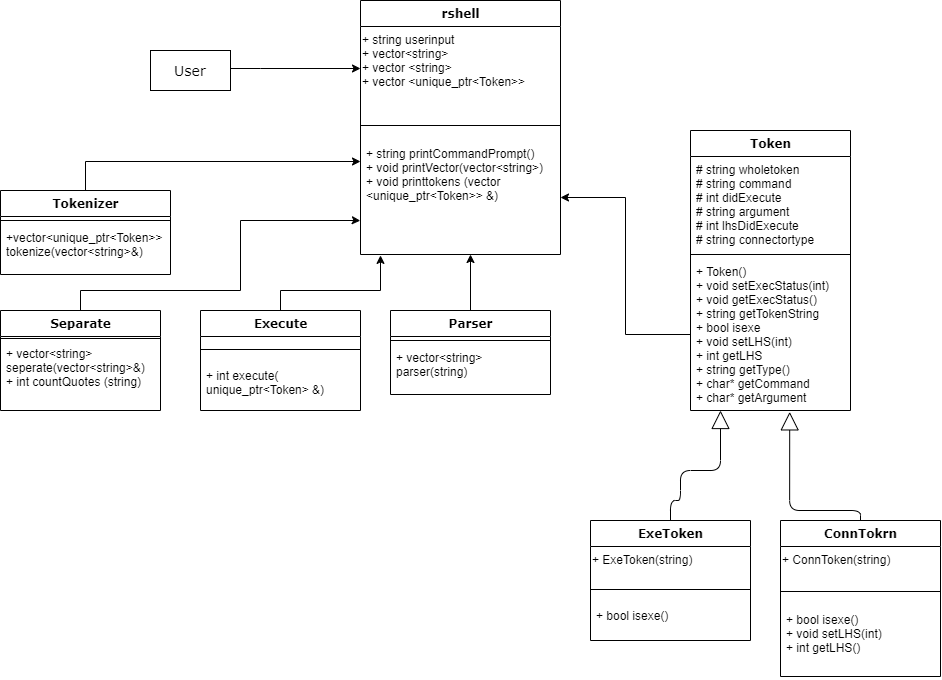

The diagram above was exported from draw.io. Its source (the exported page's mxGraphModel, read from the mxfile embedded in the PNG):
<mxGraphModel dx="1586" dy="850" grid="1" gridSize="10" guides="1" tooltips="1" connect="1" arrows="1" fold="1" page="1" pageScale="1" pageWidth="1100" pageHeight="850" background="#ffffff" math="0" shadow="0">
  <root>
    <mxCell id="0" />
    <mxCell id="1" parent="0" />
    <mxCell id="78961159f06e98e8-43" value="Token" style="swimlane;html=1;fontStyle=1;align=center;verticalAlign=top;childLayout=stackLayout;horizontal=1;startSize=26;horizontalStack=0;resizeParent=1;resizeLast=0;collapsible=1;marginBottom=0;swimlaneFillColor=#ffffff;rounded=0;shadow=0;comic=0;labelBackgroundColor=none;strokeWidth=1;fillColor=none;fontFamily=Verdana;fontSize=12" parent="1" vertex="1">
      <mxGeometry x="800" y="150" width="160" height="280" as="geometry" />
    </mxCell>
    <mxCell id="78961159f06e98e8-44" value="# string wholetoken&lt;br&gt;# string command&lt;br&gt;# int didExecute&lt;br&gt;# string argument&lt;br&gt;# int lhsDidExecute&lt;br&gt;# string connectortype" style="text;html=1;strokeColor=none;fillColor=none;align=left;verticalAlign=top;spacingLeft=4;spacingRight=4;whiteSpace=wrap;overflow=hidden;rotatable=0;points=[[0,0.5],[1,0.5]];portConstraint=eastwest;" parent="78961159f06e98e8-43" vertex="1">
      <mxGeometry y="26" width="160" height="94" as="geometry" />
    </mxCell>
    <mxCell id="78961159f06e98e8-51" value="" style="line;html=1;strokeWidth=1;fillColor=none;align=left;verticalAlign=middle;spacingTop=-1;spacingLeft=3;spacingRight=3;rotatable=0;labelPosition=right;points=[];portConstraint=eastwest;" parent="78961159f06e98e8-43" vertex="1">
      <mxGeometry y="120" width="160" height="8" as="geometry" />
    </mxCell>
    <mxCell id="78961159f06e98e8-52" value="+ Token()&lt;br&gt;+ void setExecStatus(int)&lt;br&gt;+ void getExecStatus()&lt;br&gt;+ string getTokenString&lt;br&gt;+ bool isexe&lt;br&gt;+ void setLHS(int)&lt;br&gt;+ int getLHS&lt;br&gt;+ string getType()&lt;br&gt;+ char* getCommand&lt;br&gt;+ char* getArgument" style="text;html=1;strokeColor=none;fillColor=none;align=left;verticalAlign=top;spacingLeft=4;spacingRight=4;whiteSpace=wrap;overflow=hidden;rotatable=0;points=[[0,0.5],[1,0.5]];portConstraint=eastwest;" parent="78961159f06e98e8-43" vertex="1">
      <mxGeometry y="128" width="160" height="152" as="geometry" />
    </mxCell>
    <mxCell id="LZXBi6kEn2CYRxGAyj63-25" style="edgeStyle=orthogonalEdgeStyle;jumpStyle=none;orthogonalLoop=1;jettySize=auto;html=1;startArrow=none;startFill=0;startSize=8;endArrow=block;endFill=0;endSize=16;rounded=1;entryX=0.62;entryY=1.009;entryDx=0;entryDy=0;entryPerimeter=0;exitX=0.5;exitY=0;exitDx=0;exitDy=0;" parent="1" source="SogDHn4sLzNE4BzfE3cg-10" target="78961159f06e98e8-52" edge="1">
      <mxGeometry relative="1" as="geometry">
        <mxPoint x="940" y="640" as="sourcePoint" />
        <mxPoint x="840" y="610" as="targetPoint" />
        <Array as="points">
          <mxPoint x="970" y="530" />
          <mxPoint x="899" y="530" />
        </Array>
      </mxGeometry>
    </mxCell>
    <mxCell id="ZE2cXijwd5ldc-Z7B793-21" value="" style="edgeStyle=orthogonalEdgeStyle;rounded=0;orthogonalLoop=1;jettySize=auto;html=1;" edge="1" parent="1" source="ufj0aXBMx2YizSauRZto-12" target="SogDHn4sLzNE4BzfE3cg-23">
      <mxGeometry relative="1" as="geometry">
        <Array as="points">
          <mxPoint x="580" y="280" />
          <mxPoint x="580" y="280" />
        </Array>
      </mxGeometry>
    </mxCell>
    <mxCell id="ufj0aXBMx2YizSauRZto-12" value="Parser" style="swimlane;html=1;fontStyle=1;align=center;verticalAlign=top;childLayout=stackLayout;horizontal=1;startSize=26;horizontalStack=0;resizeParent=1;resizeLast=0;collapsible=1;marginBottom=0;swimlaneFillColor=#ffffff;rounded=0;shadow=0;comic=0;labelBackgroundColor=none;strokeWidth=1;fillColor=none;fontFamily=Verdana;fontSize=12" parent="1" vertex="1">
      <mxGeometry x="500" y="330" width="160" height="84" as="geometry" />
    </mxCell>
    <mxCell id="ufj0aXBMx2YizSauRZto-17" value="" style="line;html=1;strokeWidth=1;fillColor=none;align=left;verticalAlign=middle;spacingTop=-1;spacingLeft=3;spacingRight=3;rotatable=0;labelPosition=right;points=[];portConstraint=eastwest;" parent="ufj0aXBMx2YizSauRZto-12" vertex="1">
      <mxGeometry y="26" width="160" height="8" as="geometry" />
    </mxCell>
    <mxCell id="ufj0aXBMx2YizSauRZto-18" value="+ vector&amp;lt;string&amp;gt; parser(string)" style="text;html=1;strokeColor=none;fillColor=none;align=left;verticalAlign=top;spacingLeft=4;spacingRight=4;whiteSpace=wrap;overflow=hidden;rotatable=0;points=[[0,0.5],[1,0.5]];portConstraint=eastwest;" parent="ufj0aXBMx2YizSauRZto-12" vertex="1">
      <mxGeometry y="34" width="160" height="46" as="geometry" />
    </mxCell>
    <mxCell id="LZXBi6kEn2CYRxGAyj63-22" style="edgeStyle=orthogonalEdgeStyle;rounded=1;jumpStyle=none;orthogonalLoop=1;jettySize=auto;html=1;startArrow=none;startFill=0;startSize=8;endArrow=block;endFill=0;endSize=16;exitX=0.5;exitY=0;exitDx=0;exitDy=0;" parent="1" source="SogDHn4sLzNE4BzfE3cg-3" target="78961159f06e98e8-52" edge="1">
      <mxGeometry relative="1" as="geometry">
        <mxPoint x="709" y="570" as="sourcePoint" />
        <Array as="points">
          <mxPoint x="780" y="520" />
          <mxPoint x="790" y="520" />
          <mxPoint x="790" y="490" />
          <mxPoint x="830" y="490" />
        </Array>
      </mxGeometry>
    </mxCell>
    <mxCell id="izRlcszb0DihX2hr8-fP-4" value="" style="edgeStyle=orthogonalEdgeStyle;rounded=0;orthogonalLoop=1;jettySize=auto;html=1;" parent="1" source="izRlcszb0DihX2hr8-fP-1" target="SogDHn4sLzNE4BzfE3cg-21" edge="1">
      <mxGeometry relative="1" as="geometry">
        <Array as="points">
          <mxPoint x="370" y="88" />
          <mxPoint x="370" y="88" />
        </Array>
        <mxPoint x="460" y="90" as="targetPoint" />
      </mxGeometry>
    </mxCell>
    <mxCell id="izRlcszb0DihX2hr8-fP-1" value="&lt;span style=&quot;font-family: &amp;#34;verdana&amp;#34; ; white-space: nowrap&quot;&gt;&lt;font style=&quot;font-size: 14px&quot;&gt;User&lt;/font&gt;&lt;/span&gt;" style="rounded=0;whiteSpace=wrap;html=1;" parent="1" vertex="1">
      <mxGeometry x="260" y="70" width="80" height="40" as="geometry" />
    </mxCell>
    <mxCell id="SogDHn4sLzNE4BzfE3cg-3" value="ExeToken" style="swimlane;html=1;fontStyle=1;align=center;verticalAlign=top;childLayout=stackLayout;horizontal=1;startSize=26;horizontalStack=0;resizeParent=1;resizeLast=0;collapsible=1;marginBottom=0;swimlaneFillColor=#ffffff;rounded=0;shadow=0;comic=0;labelBackgroundColor=none;strokeWidth=1;fillColor=none;fontFamily=Verdana;fontSize=12" parent="1" vertex="1">
      <mxGeometry x="700" y="540" width="160" height="120" as="geometry" />
    </mxCell>
    <mxCell id="SogDHn4sLzNE4BzfE3cg-9" value="+ ExeToken(string)" style="text;html=1;" parent="SogDHn4sLzNE4BzfE3cg-3" vertex="1">
      <mxGeometry y="26" width="160" height="30" as="geometry" />
    </mxCell>
    <mxCell id="SogDHn4sLzNE4BzfE3cg-6" value="" style="line;html=1;strokeWidth=1;fillColor=none;align=left;verticalAlign=middle;spacingTop=-1;spacingLeft=3;spacingRight=3;rotatable=0;labelPosition=right;points=[];portConstraint=eastwest;" parent="SogDHn4sLzNE4BzfE3cg-3" vertex="1">
      <mxGeometry y="56" width="160" height="26" as="geometry" />
    </mxCell>
    <mxCell id="SogDHn4sLzNE4BzfE3cg-7" value="+ bool isexe()" style="text;html=1;strokeColor=none;fillColor=none;align=left;verticalAlign=top;spacingLeft=4;spacingRight=4;whiteSpace=wrap;overflow=hidden;rotatable=0;points=[[0,0.5],[1,0.5]];portConstraint=eastwest;" parent="SogDHn4sLzNE4BzfE3cg-3" vertex="1">
      <mxGeometry y="82" width="160" height="30" as="geometry" />
    </mxCell>
    <mxCell id="SogDHn4sLzNE4BzfE3cg-10" value="ConnTokrn" style="swimlane;html=1;fontStyle=1;align=center;verticalAlign=top;childLayout=stackLayout;horizontal=1;startSize=26;horizontalStack=0;resizeParent=1;resizeLast=0;collapsible=1;marginBottom=0;swimlaneFillColor=#ffffff;rounded=0;shadow=0;comic=0;labelBackgroundColor=none;strokeWidth=1;fillColor=none;fontFamily=Verdana;fontSize=12" parent="1" vertex="1">
      <mxGeometry x="890" y="540" width="160" height="156" as="geometry" />
    </mxCell>
    <mxCell id="SogDHn4sLzNE4BzfE3cg-11" value="+ ConnToken(string)" style="text;html=1;" parent="SogDHn4sLzNE4BzfE3cg-10" vertex="1">
      <mxGeometry y="26" width="160" height="30" as="geometry" />
    </mxCell>
    <mxCell id="SogDHn4sLzNE4BzfE3cg-12" value="" style="line;html=1;strokeWidth=1;fillColor=none;align=left;verticalAlign=middle;spacingTop=-1;spacingLeft=3;spacingRight=3;rotatable=0;labelPosition=right;points=[];portConstraint=eastwest;" parent="SogDHn4sLzNE4BzfE3cg-10" vertex="1">
      <mxGeometry y="56" width="160" height="30" as="geometry" />
    </mxCell>
    <mxCell id="SogDHn4sLzNE4BzfE3cg-13" value="+ bool isexe()&lt;br&gt;+ void setLHS(int)&lt;br&gt;+ int getLHS()" style="text;html=1;strokeColor=none;fillColor=none;align=left;verticalAlign=top;spacingLeft=4;spacingRight=4;whiteSpace=wrap;overflow=hidden;rotatable=0;points=[[0,0.5],[1,0.5]];portConstraint=eastwest;" parent="SogDHn4sLzNE4BzfE3cg-10" vertex="1">
      <mxGeometry y="86" width="160" height="70" as="geometry" />
    </mxCell>
    <mxCell id="ZE2cXijwd5ldc-Z7B793-10" style="edgeStyle=orthogonalEdgeStyle;rounded=0;orthogonalLoop=1;jettySize=auto;html=1;entryX=-0.001;entryY=0.703;entryDx=0;entryDy=0;entryPerimeter=0;" edge="1" parent="1" source="SogDHn4sLzNE4BzfE3cg-14" target="SogDHn4sLzNE4BzfE3cg-23">
      <mxGeometry relative="1" as="geometry">
        <mxPoint x="360" y="240" as="targetPoint" />
        <Array as="points">
          <mxPoint x="190" y="310" />
          <mxPoint x="350" y="310" />
          <mxPoint x="350" y="240" />
          <mxPoint x="467" y="240" />
        </Array>
      </mxGeometry>
    </mxCell>
    <mxCell id="SogDHn4sLzNE4BzfE3cg-14" value="Separate" style="swimlane;html=1;fontStyle=1;align=center;verticalAlign=top;childLayout=stackLayout;horizontal=1;startSize=26;horizontalStack=0;resizeParent=1;resizeLast=0;collapsible=1;marginBottom=0;swimlaneFillColor=#ffffff;rounded=0;shadow=0;comic=0;labelBackgroundColor=none;strokeWidth=1;fillColor=none;fontFamily=Verdana;fontSize=12" parent="1" vertex="1">
      <mxGeometry x="110" y="330" width="160" height="100" as="geometry" />
    </mxCell>
    <mxCell id="SogDHn4sLzNE4BzfE3cg-15" value="" style="line;html=1;strokeWidth=1;fillColor=none;align=left;verticalAlign=middle;spacingTop=-1;spacingLeft=3;spacingRight=3;rotatable=0;labelPosition=right;points=[];portConstraint=eastwest;" parent="SogDHn4sLzNE4BzfE3cg-14" vertex="1">
      <mxGeometry y="26" width="160" height="4" as="geometry" />
    </mxCell>
    <mxCell id="SogDHn4sLzNE4BzfE3cg-16" value="+ vector&amp;lt;string&amp;gt; seperate(vector&amp;lt;string&amp;gt;&amp;amp;)&lt;br&gt;+ int countQuotes (string)" style="text;html=1;strokeColor=none;fillColor=none;align=left;verticalAlign=top;spacingLeft=4;spacingRight=4;whiteSpace=wrap;overflow=hidden;rotatable=0;points=[[0,0.5],[1,0.5]];portConstraint=eastwest;" parent="SogDHn4sLzNE4BzfE3cg-14" vertex="1">
      <mxGeometry y="30" width="160" height="70" as="geometry" />
    </mxCell>
    <mxCell id="ZE2cXijwd5ldc-Z7B793-15" style="edgeStyle=orthogonalEdgeStyle;rounded=0;orthogonalLoop=1;jettySize=auto;html=1;exitX=0.5;exitY=0;exitDx=0;exitDy=0;" edge="1" parent="1" source="SogDHn4sLzNE4BzfE3cg-17" target="SogDHn4sLzNE4BzfE3cg-23">
      <mxGeometry relative="1" as="geometry">
        <mxPoint x="462" y="174" as="targetPoint" />
        <Array as="points">
          <mxPoint x="195" y="181" />
        </Array>
      </mxGeometry>
    </mxCell>
    <mxCell id="SogDHn4sLzNE4BzfE3cg-17" value="Tokenizer" style="swimlane;html=1;fontStyle=1;align=center;verticalAlign=top;childLayout=stackLayout;horizontal=1;startSize=26;horizontalStack=0;resizeParent=1;resizeLast=0;collapsible=1;marginBottom=0;swimlaneFillColor=#ffffff;rounded=0;shadow=0;comic=0;labelBackgroundColor=none;strokeWidth=1;fillColor=none;fontFamily=Verdana;fontSize=12" parent="1" vertex="1">
      <mxGeometry x="110" y="210" width="170" height="84" as="geometry" />
    </mxCell>
    <mxCell id="SogDHn4sLzNE4BzfE3cg-18" value="" style="line;html=1;strokeWidth=1;fillColor=none;align=left;verticalAlign=middle;spacingTop=-1;spacingLeft=3;spacingRight=3;rotatable=0;labelPosition=right;points=[];portConstraint=eastwest;" parent="SogDHn4sLzNE4BzfE3cg-17" vertex="1">
      <mxGeometry y="26" width="170" height="8" as="geometry" />
    </mxCell>
    <mxCell id="SogDHn4sLzNE4BzfE3cg-19" value="+vector&amp;lt;unique_ptr&amp;lt;Token&amp;gt;&amp;gt; tokenize(vector&amp;lt;string&amp;gt;&amp;amp;)" style="text;html=1;strokeColor=none;fillColor=none;align=left;verticalAlign=top;spacingLeft=4;spacingRight=4;whiteSpace=wrap;overflow=hidden;rotatable=0;points=[[0,0.5],[1,0.5]];portConstraint=eastwest;" parent="SogDHn4sLzNE4BzfE3cg-17" vertex="1">
      <mxGeometry y="34" width="170" height="46" as="geometry" />
    </mxCell>
    <mxCell id="SogDHn4sLzNE4BzfE3cg-20" value="rshell" style="swimlane;html=1;fontStyle=1;align=center;verticalAlign=top;childLayout=stackLayout;horizontal=1;startSize=26;horizontalStack=0;resizeParent=1;resizeLast=0;collapsible=1;marginBottom=0;swimlaneFillColor=#ffffff;rounded=0;shadow=0;comic=0;labelBackgroundColor=none;strokeWidth=1;fillColor=none;fontFamily=Verdana;fontSize=12" parent="1" vertex="1">
      <mxGeometry x="470" y="20" width="200" height="254" as="geometry" />
    </mxCell>
    <mxCell id="SogDHn4sLzNE4BzfE3cg-21" value="+ string userinput&lt;br&gt;+ vector&amp;lt;string&amp;gt;&amp;nbsp;&lt;br&gt;+ vector &amp;lt;string&amp;gt;&amp;nbsp;&lt;br&gt;+ vector &amp;lt;unique_ptr&amp;lt;Token&amp;gt;&amp;gt; " style="text;html=1;" parent="SogDHn4sLzNE4BzfE3cg-20" vertex="1">
      <mxGeometry y="26" width="200" height="84" as="geometry" />
    </mxCell>
    <mxCell id="SogDHn4sLzNE4BzfE3cg-22" value="" style="line;html=1;strokeWidth=1;fillColor=none;align=left;verticalAlign=middle;spacingTop=-1;spacingLeft=3;spacingRight=3;rotatable=0;labelPosition=right;points=[];portConstraint=eastwest;" parent="SogDHn4sLzNE4BzfE3cg-20" vertex="1">
      <mxGeometry y="110" width="200" height="30" as="geometry" />
    </mxCell>
    <mxCell id="SogDHn4sLzNE4BzfE3cg-23" value="+ string printCommandPrompt()&lt;br&gt;+ void printVector(vector&amp;lt;string&amp;gt;)&amp;nbsp;&lt;br&gt;+ void printtokens (vector &amp;lt;unique_ptr&amp;lt;Token&amp;gt;&amp;gt; &amp;amp;)&lt;br&gt;&amp;nbsp;" style="text;html=1;strokeColor=none;fillColor=none;align=left;verticalAlign=top;spacingLeft=4;spacingRight=4;whiteSpace=wrap;overflow=hidden;rotatable=0;points=[[0,0.5],[1,0.5]];portConstraint=eastwest;" parent="SogDHn4sLzNE4BzfE3cg-20" vertex="1">
      <mxGeometry y="140" width="200" height="114" as="geometry" />
    </mxCell>
    <mxCell id="ZE2cXijwd5ldc-Z7B793-20" style="edgeStyle=orthogonalEdgeStyle;rounded=0;orthogonalLoop=1;jettySize=auto;html=1;entryX=0.1;entryY=1.008;entryDx=0;entryDy=0;entryPerimeter=0;" edge="1" parent="1" source="SogDHn4sLzNE4BzfE3cg-31" target="SogDHn4sLzNE4BzfE3cg-23">
      <mxGeometry relative="1" as="geometry">
        <mxPoint x="490" y="280" as="targetPoint" />
        <Array as="points">
          <mxPoint x="390" y="310" />
          <mxPoint x="490" y="310" />
        </Array>
      </mxGeometry>
    </mxCell>
    <mxCell id="SogDHn4sLzNE4BzfE3cg-31" value="Execute" style="swimlane;html=1;fontStyle=1;align=center;verticalAlign=top;childLayout=stackLayout;horizontal=1;startSize=26;horizontalStack=0;resizeParent=1;resizeLast=0;collapsible=1;marginBottom=0;swimlaneFillColor=#ffffff;rounded=0;shadow=0;comic=0;labelBackgroundColor=none;strokeWidth=1;fillColor=none;fontFamily=Verdana;fontSize=12" parent="1" vertex="1">
      <mxGeometry x="310" y="330" width="160" height="100" as="geometry" />
    </mxCell>
    <mxCell id="SogDHn4sLzNE4BzfE3cg-33" value="" style="line;html=1;strokeWidth=1;fillColor=none;align=left;verticalAlign=middle;spacingTop=-1;spacingLeft=3;spacingRight=3;rotatable=0;labelPosition=right;points=[];portConstraint=eastwest;" parent="SogDHn4sLzNE4BzfE3cg-31" vertex="1">
      <mxGeometry y="26" width="160" height="26" as="geometry" />
    </mxCell>
    <mxCell id="SogDHn4sLzNE4BzfE3cg-34" value="+ int execute( unique_ptr&amp;lt;Token&amp;gt; &amp;amp;)" style="text;html=1;strokeColor=none;fillColor=none;align=left;verticalAlign=top;spacingLeft=4;spacingRight=4;whiteSpace=wrap;overflow=hidden;rotatable=0;points=[[0,0.5],[1,0.5]];portConstraint=eastwest;" parent="SogDHn4sLzNE4BzfE3cg-31" vertex="1">
      <mxGeometry y="52" width="160" height="48" as="geometry" />
    </mxCell>
    <mxCell id="ZE2cXijwd5ldc-Z7B793-22" style="edgeStyle=orthogonalEdgeStyle;rounded=0;orthogonalLoop=1;jettySize=auto;html=1;entryX=1;entryY=0.5;entryDx=0;entryDy=0;" edge="1" parent="1" source="78961159f06e98e8-52" target="SogDHn4sLzNE4BzfE3cg-23">
      <mxGeometry relative="1" as="geometry">
        <mxPoint x="710" y="220" as="targetPoint" />
      </mxGeometry>
    </mxCell>
  </root>
</mxGraphModel>